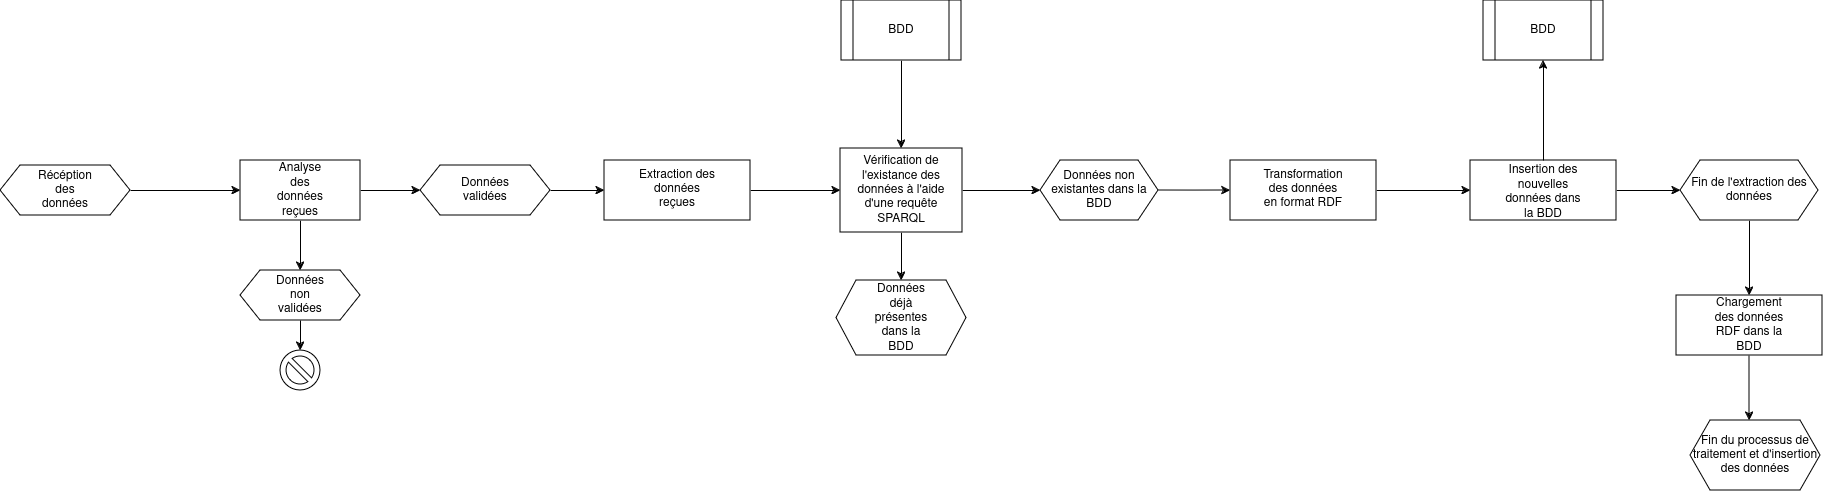

The diagram above was exported from draw.io. Its source (the exported page's mxGraphModel, read from the mxfile embedded in the PNG):
<mxGraphModel dx="2607" dy="2493" grid="1" gridSize="10" guides="1" tooltips="1" connect="1" arrows="1" fold="1" page="1" pageScale="1" pageWidth="850" pageHeight="1100" math="0" shadow="0">
  <root>
    <mxCell id="0" />
    <mxCell id="1" parent="0" />
    <mxCell id="cDWZUbsOeeK0VIo9S0rz-13" style="edgeStyle=orthogonalEdgeStyle;rounded=0;orthogonalLoop=1;jettySize=auto;html=1;exitX=1;exitY=0.5;exitDx=0;exitDy=0;entryX=0;entryY=0.5;entryDx=0;entryDy=0;" edge="1" parent="1" source="cDWZUbsOeeK0VIo9S0rz-9" target="cDWZUbsOeeK0VIo9S0rz-12">
      <mxGeometry relative="1" as="geometry" />
    </mxCell>
    <mxCell id="cDWZUbsOeeK0VIo9S0rz-9" value="" style="shape=hexagon;perimeter=hexagonPerimeter2;whiteSpace=wrap;html=1;fixedSize=1;" vertex="1" parent="1">
      <mxGeometry x="30" y="135" width="130" height="50" as="geometry" />
    </mxCell>
    <mxCell id="cDWZUbsOeeK0VIo9S0rz-10" value="Récéption des données" style="text;html=1;strokeColor=none;fillColor=none;align=center;verticalAlign=middle;whiteSpace=wrap;rounded=0;" vertex="1" parent="1">
      <mxGeometry x="65" y="145" width="60" height="30" as="geometry" />
    </mxCell>
    <mxCell id="cDWZUbsOeeK0VIo9S0rz-19" style="edgeStyle=orthogonalEdgeStyle;rounded=0;orthogonalLoop=1;jettySize=auto;html=1;exitX=0.5;exitY=1;exitDx=0;exitDy=0;entryX=0.5;entryY=0;entryDx=0;entryDy=0;" edge="1" parent="1" source="cDWZUbsOeeK0VIo9S0rz-12" target="cDWZUbsOeeK0VIo9S0rz-17">
      <mxGeometry relative="1" as="geometry" />
    </mxCell>
    <mxCell id="cDWZUbsOeeK0VIo9S0rz-31" style="edgeStyle=orthogonalEdgeStyle;rounded=0;orthogonalLoop=1;jettySize=auto;html=1;exitX=1;exitY=0.5;exitDx=0;exitDy=0;entryX=0;entryY=0.5;entryDx=0;entryDy=0;" edge="1" parent="1" source="cDWZUbsOeeK0VIo9S0rz-12" target="cDWZUbsOeeK0VIo9S0rz-29">
      <mxGeometry relative="1" as="geometry" />
    </mxCell>
    <mxCell id="cDWZUbsOeeK0VIo9S0rz-12" value="" style="rounded=0;whiteSpace=wrap;html=1;" vertex="1" parent="1">
      <mxGeometry x="270" y="130" width="120" height="60" as="geometry" />
    </mxCell>
    <mxCell id="cDWZUbsOeeK0VIo9S0rz-14" value="Analyse des données reçues" style="text;html=1;strokeColor=none;fillColor=none;align=center;verticalAlign=middle;whiteSpace=wrap;rounded=0;" vertex="1" parent="1">
      <mxGeometry x="300" y="145" width="60" height="30" as="geometry" />
    </mxCell>
    <mxCell id="cDWZUbsOeeK0VIo9S0rz-17" value="" style="shape=hexagon;perimeter=hexagonPerimeter2;whiteSpace=wrap;html=1;fixedSize=1;" vertex="1" parent="1">
      <mxGeometry x="270" y="240" width="120" height="50" as="geometry" />
    </mxCell>
    <mxCell id="cDWZUbsOeeK0VIo9S0rz-18" value="Données non validées" style="text;html=1;strokeColor=none;fillColor=none;align=center;verticalAlign=middle;whiteSpace=wrap;rounded=0;" vertex="1" parent="1">
      <mxGeometry x="300" y="250" width="60" height="30" as="geometry" />
    </mxCell>
    <mxCell id="cDWZUbsOeeK0VIo9S0rz-24" value="" style="verticalLabelPosition=bottom;verticalAlign=top;html=1;shape=mxgraph.basic.no_symbol" vertex="1" parent="1">
      <mxGeometry x="310" y="320" width="40" height="40" as="geometry" />
    </mxCell>
    <mxCell id="cDWZUbsOeeK0VIo9S0rz-25" style="edgeStyle=orthogonalEdgeStyle;rounded=0;orthogonalLoop=1;jettySize=auto;html=1;exitX=0.5;exitY=1;exitDx=0;exitDy=0;entryX=0.5;entryY=0;entryDx=0;entryDy=0;entryPerimeter=0;" edge="1" parent="1" source="cDWZUbsOeeK0VIo9S0rz-17" target="cDWZUbsOeeK0VIo9S0rz-24">
      <mxGeometry relative="1" as="geometry" />
    </mxCell>
    <mxCell id="cDWZUbsOeeK0VIo9S0rz-49" style="edgeStyle=orthogonalEdgeStyle;rounded=0;orthogonalLoop=1;jettySize=auto;html=1;exitX=1;exitY=0.5;exitDx=0;exitDy=0;entryX=0;entryY=0.5;entryDx=0;entryDy=0;" edge="1" parent="1" source="cDWZUbsOeeK0VIo9S0rz-26" target="cDWZUbsOeeK0VIo9S0rz-35">
      <mxGeometry relative="1" as="geometry" />
    </mxCell>
    <mxCell id="cDWZUbsOeeK0VIo9S0rz-26" value="" style="rounded=0;whiteSpace=wrap;html=1;" vertex="1" parent="1">
      <mxGeometry x="634" y="130" width="146" height="60" as="geometry" />
    </mxCell>
    <mxCell id="cDWZUbsOeeK0VIo9S0rz-27" value="Extraction des données reçues" style="text;html=1;strokeColor=none;fillColor=none;align=center;verticalAlign=middle;whiteSpace=wrap;rounded=0;" vertex="1" parent="1">
      <mxGeometry x="664" y="144" width="86" height="30" as="geometry" />
    </mxCell>
    <mxCell id="cDWZUbsOeeK0VIo9S0rz-32" style="edgeStyle=orthogonalEdgeStyle;rounded=0;orthogonalLoop=1;jettySize=auto;html=1;exitX=1;exitY=0.5;exitDx=0;exitDy=0;entryX=0;entryY=0.5;entryDx=0;entryDy=0;" edge="1" parent="1" source="cDWZUbsOeeK0VIo9S0rz-29" target="cDWZUbsOeeK0VIo9S0rz-26">
      <mxGeometry relative="1" as="geometry" />
    </mxCell>
    <mxCell id="cDWZUbsOeeK0VIo9S0rz-29" value="" style="shape=hexagon;perimeter=hexagonPerimeter2;whiteSpace=wrap;html=1;fixedSize=1;" vertex="1" parent="1">
      <mxGeometry x="450" y="135" width="130" height="50" as="geometry" />
    </mxCell>
    <mxCell id="cDWZUbsOeeK0VIo9S0rz-30" value="Données validées" style="text;html=1;strokeColor=none;fillColor=none;align=center;verticalAlign=middle;whiteSpace=wrap;rounded=0;" vertex="1" parent="1">
      <mxGeometry x="485" y="145" width="60" height="30" as="geometry" />
    </mxCell>
    <mxCell id="cDWZUbsOeeK0VIo9S0rz-52" style="edgeStyle=orthogonalEdgeStyle;rounded=0;orthogonalLoop=1;jettySize=auto;html=1;exitX=1;exitY=0.5;exitDx=0;exitDy=0;entryX=0;entryY=0.5;entryDx=0;entryDy=0;" edge="1" parent="1" source="cDWZUbsOeeK0VIo9S0rz-35" target="cDWZUbsOeeK0VIo9S0rz-36">
      <mxGeometry relative="1" as="geometry" />
    </mxCell>
    <mxCell id="cDWZUbsOeeK0VIo9S0rz-53" style="edgeStyle=orthogonalEdgeStyle;rounded=0;orthogonalLoop=1;jettySize=auto;html=1;exitX=0.5;exitY=1;exitDx=0;exitDy=0;entryX=0.5;entryY=0;entryDx=0;entryDy=0;" edge="1" parent="1" source="cDWZUbsOeeK0VIo9S0rz-35" target="cDWZUbsOeeK0VIo9S0rz-38">
      <mxGeometry relative="1" as="geometry" />
    </mxCell>
    <mxCell id="cDWZUbsOeeK0VIo9S0rz-35" value="" style="rounded=0;whiteSpace=wrap;html=1;" vertex="1" parent="1">
      <mxGeometry x="870" y="118" width="122" height="84" as="geometry" />
    </mxCell>
    <mxCell id="cDWZUbsOeeK0VIo9S0rz-62" style="edgeStyle=orthogonalEdgeStyle;rounded=0;orthogonalLoop=1;jettySize=auto;html=1;exitX=1;exitY=0.5;exitDx=0;exitDy=0;entryX=0;entryY=0.5;entryDx=0;entryDy=0;" edge="1" parent="1" source="cDWZUbsOeeK0VIo9S0rz-36">
      <mxGeometry relative="1" as="geometry">
        <mxPoint x="1260" y="160" as="targetPoint" />
      </mxGeometry>
    </mxCell>
    <mxCell id="cDWZUbsOeeK0VIo9S0rz-36" value="Données non existantes dans la BDD" style="shape=hexagon;perimeter=hexagonPerimeter2;whiteSpace=wrap;html=1;fixedSize=1;" vertex="1" parent="1">
      <mxGeometry x="1070" y="130" width="118" height="60" as="geometry" />
    </mxCell>
    <mxCell id="cDWZUbsOeeK0VIo9S0rz-38" value="" style="shape=hexagon;perimeter=hexagonPerimeter2;whiteSpace=wrap;html=1;fixedSize=1;" vertex="1" parent="1">
      <mxGeometry x="866" y="250" width="130" height="75" as="geometry" />
    </mxCell>
    <mxCell id="cDWZUbsOeeK0VIo9S0rz-39" value="Données déjà présentes dans la BDD" style="text;html=1;strokeColor=none;fillColor=none;align=center;verticalAlign=middle;whiteSpace=wrap;rounded=0;" vertex="1" parent="1">
      <mxGeometry x="901" y="260" width="60" height="55" as="geometry" />
    </mxCell>
    <mxCell id="cDWZUbsOeeK0VIo9S0rz-57" style="edgeStyle=orthogonalEdgeStyle;rounded=0;orthogonalLoop=1;jettySize=auto;html=1;exitX=0.5;exitY=1;exitDx=0;exitDy=0;entryX=0.5;entryY=0;entryDx=0;entryDy=0;" edge="1" parent="1" source="cDWZUbsOeeK0VIo9S0rz-43" target="cDWZUbsOeeK0VIo9S0rz-35">
      <mxGeometry relative="1" as="geometry" />
    </mxCell>
    <mxCell id="cDWZUbsOeeK0VIo9S0rz-43" value="" style="shape=process;whiteSpace=wrap;html=1;backgroundOutline=1;" vertex="1" parent="1">
      <mxGeometry x="871" y="-30" width="120" height="60" as="geometry" />
    </mxCell>
    <mxCell id="cDWZUbsOeeK0VIo9S0rz-45" value="BDD " style="text;html=1;strokeColor=none;fillColor=none;align=center;verticalAlign=middle;whiteSpace=wrap;rounded=0;" vertex="1" parent="1">
      <mxGeometry x="888" y="-15" width="86" height="30" as="geometry" />
    </mxCell>
    <mxCell id="cDWZUbsOeeK0VIo9S0rz-48" value="Vérification de l'existance des données à l'aide d'une requête SPARQL " style="text;html=1;strokeColor=none;fillColor=none;align=center;verticalAlign=middle;whiteSpace=wrap;rounded=0;" vertex="1" parent="1">
      <mxGeometry x="886" y="145" width="90" height="30" as="geometry" />
    </mxCell>
    <mxCell id="cDWZUbsOeeK0VIo9S0rz-77" style="edgeStyle=orthogonalEdgeStyle;rounded=0;orthogonalLoop=1;jettySize=auto;html=1;exitX=1;exitY=0.5;exitDx=0;exitDy=0;entryX=0;entryY=0.5;entryDx=0;entryDy=0;" edge="1" parent="1" source="cDWZUbsOeeK0VIo9S0rz-70" target="cDWZUbsOeeK0VIo9S0rz-74">
      <mxGeometry relative="1" as="geometry" />
    </mxCell>
    <mxCell id="cDWZUbsOeeK0VIo9S0rz-70" value="" style="rounded=0;whiteSpace=wrap;html=1;" vertex="1" parent="1">
      <mxGeometry x="1260" y="130" width="146" height="60" as="geometry" />
    </mxCell>
    <mxCell id="cDWZUbsOeeK0VIo9S0rz-71" value="Transformation des données en format RDF" style="text;html=1;strokeColor=none;fillColor=none;align=center;verticalAlign=middle;whiteSpace=wrap;rounded=0;" vertex="1" parent="1">
      <mxGeometry x="1290" y="144" width="86" height="30" as="geometry" />
    </mxCell>
    <mxCell id="cDWZUbsOeeK0VIo9S0rz-72" value="" style="shape=process;whiteSpace=wrap;html=1;backgroundOutline=1;" vertex="1" parent="1">
      <mxGeometry x="1513" y="-30" width="120" height="60" as="geometry" />
    </mxCell>
    <mxCell id="cDWZUbsOeeK0VIo9S0rz-73" value="BDD " style="text;html=1;strokeColor=none;fillColor=none;align=center;verticalAlign=middle;whiteSpace=wrap;rounded=0;" vertex="1" parent="1">
      <mxGeometry x="1530" y="-15" width="86" height="30" as="geometry" />
    </mxCell>
    <mxCell id="cDWZUbsOeeK0VIo9S0rz-79" style="edgeStyle=orthogonalEdgeStyle;rounded=0;orthogonalLoop=1;jettySize=auto;html=1;exitX=1;exitY=0.5;exitDx=0;exitDy=0;entryX=0;entryY=0.5;entryDx=0;entryDy=0;" edge="1" parent="1" source="cDWZUbsOeeK0VIo9S0rz-74" target="cDWZUbsOeeK0VIo9S0rz-78">
      <mxGeometry relative="1" as="geometry" />
    </mxCell>
    <mxCell id="cDWZUbsOeeK0VIo9S0rz-74" value="" style="rounded=0;whiteSpace=wrap;html=1;" vertex="1" parent="1">
      <mxGeometry x="1500" y="130" width="146" height="60" as="geometry" />
    </mxCell>
    <mxCell id="cDWZUbsOeeK0VIo9S0rz-75" value="Insertion des nouvelles données dans la BDD" style="text;html=1;strokeColor=none;fillColor=none;align=center;verticalAlign=middle;whiteSpace=wrap;rounded=0;" vertex="1" parent="1">
      <mxGeometry x="1530" y="147" width="86" height="30" as="geometry" />
    </mxCell>
    <mxCell id="cDWZUbsOeeK0VIo9S0rz-76" value="" style="endArrow=classic;html=1;rounded=0;entryX=0.5;entryY=1;entryDx=0;entryDy=0;exitX=0.5;exitY=0;exitDx=0;exitDy=0;" edge="1" source="cDWZUbsOeeK0VIo9S0rz-74" target="cDWZUbsOeeK0VIo9S0rz-72" parent="1">
      <mxGeometry width="50" height="50" relative="1" as="geometry">
        <mxPoint x="1070" y="360" as="sourcePoint" />
        <mxPoint x="1120" y="310" as="targetPoint" />
      </mxGeometry>
    </mxCell>
    <mxCell id="cDWZUbsOeeK0VIo9S0rz-82" style="edgeStyle=orthogonalEdgeStyle;rounded=0;orthogonalLoop=1;jettySize=auto;html=1;exitX=0.5;exitY=1;exitDx=0;exitDy=0;entryX=0.5;entryY=0;entryDx=0;entryDy=0;" edge="1" parent="1" source="cDWZUbsOeeK0VIo9S0rz-78" target="cDWZUbsOeeK0VIo9S0rz-80">
      <mxGeometry relative="1" as="geometry" />
    </mxCell>
    <mxCell id="cDWZUbsOeeK0VIo9S0rz-78" value="Fin de l'extraction des données" style="shape=hexagon;perimeter=hexagonPerimeter2;whiteSpace=wrap;html=1;fixedSize=1;" vertex="1" parent="1">
      <mxGeometry x="1710" y="130" width="138" height="60" as="geometry" />
    </mxCell>
    <mxCell id="cDWZUbsOeeK0VIo9S0rz-83" style="edgeStyle=orthogonalEdgeStyle;rounded=0;orthogonalLoop=1;jettySize=auto;html=1;exitX=0.5;exitY=1;exitDx=0;exitDy=0;" edge="1" parent="1" source="cDWZUbsOeeK0VIo9S0rz-80">
      <mxGeometry relative="1" as="geometry">
        <mxPoint x="1779" y="390" as="targetPoint" />
      </mxGeometry>
    </mxCell>
    <mxCell id="cDWZUbsOeeK0VIo9S0rz-80" value="" style="rounded=0;whiteSpace=wrap;html=1;" vertex="1" parent="1">
      <mxGeometry x="1706" y="265" width="146" height="60" as="geometry" />
    </mxCell>
    <mxCell id="cDWZUbsOeeK0VIo9S0rz-81" value="Chargement des données RDF dans la BDD" style="text;html=1;strokeColor=none;fillColor=none;align=center;verticalAlign=middle;whiteSpace=wrap;rounded=0;" vertex="1" parent="1">
      <mxGeometry x="1736" y="280" width="86" height="30" as="geometry" />
    </mxCell>
    <mxCell id="cDWZUbsOeeK0VIo9S0rz-84" value="Fin du processus de traitement et d'insertion des données" style="shape=hexagon;perimeter=hexagonPerimeter2;whiteSpace=wrap;html=1;fixedSize=1;" vertex="1" parent="1">
      <mxGeometry x="1720" y="390" width="130" height="70" as="geometry" />
    </mxCell>
  </root>
</mxGraphModel>